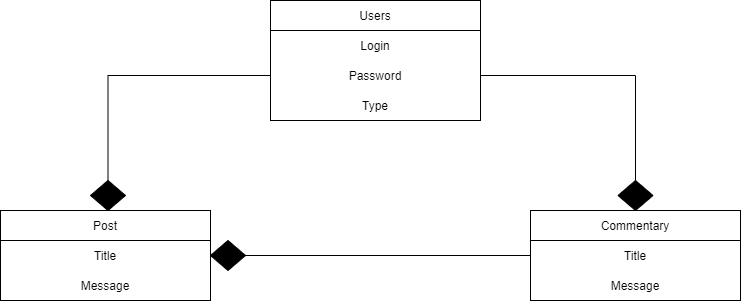

The diagram above was exported from draw.io. Its source (the exported page's mxGraphModel, read from the mxfile embedded in the PNG):
<mxGraphModel dx="1422" dy="762" grid="1" gridSize="10" guides="1" tooltips="1" connect="1" arrows="1" fold="1" page="1" pageScale="1" pageWidth="827" pageHeight="1169" math="0" shadow="0">
  <root>
    <mxCell id="0" />
    <mxCell id="1" parent="0" />
    <mxCell id="uJdbldwFcPhTFrkA4V6Z-1" value="" style="rounded=0;whiteSpace=wrap;html=1;" vertex="1" parent="1">
      <mxGeometry x="320" y="40" width="210" height="120" as="geometry" />
    </mxCell>
    <mxCell id="uJdbldwFcPhTFrkA4V6Z-2" value="Users" style="rounded=0;whiteSpace=wrap;html=1;" vertex="1" parent="1">
      <mxGeometry x="320" y="40" width="210" height="30" as="geometry" />
    </mxCell>
    <mxCell id="uJdbldwFcPhTFrkA4V6Z-3" value="Login" style="text;html=1;strokeColor=none;fillColor=none;align=center;verticalAlign=middle;whiteSpace=wrap;rounded=0;" vertex="1" parent="1">
      <mxGeometry x="320" y="70" width="210" height="30" as="geometry" />
    </mxCell>
    <mxCell id="uJdbldwFcPhTFrkA4V6Z-16" style="edgeStyle=orthogonalEdgeStyle;rounded=0;orthogonalLoop=1;jettySize=auto;html=1;entryX=0.5;entryY=0;entryDx=0;entryDy=0;startArrow=none;" edge="1" parent="1" source="uJdbldwFcPhTFrkA4V6Z-19" target="uJdbldwFcPhTFrkA4V6Z-7">
      <mxGeometry relative="1" as="geometry" />
    </mxCell>
    <mxCell id="uJdbldwFcPhTFrkA4V6Z-17" style="edgeStyle=orthogonalEdgeStyle;rounded=0;orthogonalLoop=1;jettySize=auto;html=1;entryX=0.5;entryY=0;entryDx=0;entryDy=0;startArrow=none;" edge="1" parent="1" source="uJdbldwFcPhTFrkA4V6Z-22" target="uJdbldwFcPhTFrkA4V6Z-12">
      <mxGeometry relative="1" as="geometry" />
    </mxCell>
    <mxCell id="uJdbldwFcPhTFrkA4V6Z-4" value="Password" style="text;html=1;strokeColor=none;fillColor=none;align=center;verticalAlign=middle;whiteSpace=wrap;rounded=0;" vertex="1" parent="1">
      <mxGeometry x="320" y="100" width="210" height="30" as="geometry" />
    </mxCell>
    <mxCell id="uJdbldwFcPhTFrkA4V6Z-5" value="Type" style="text;html=1;strokeColor=none;fillColor=none;align=center;verticalAlign=middle;whiteSpace=wrap;rounded=0;" vertex="1" parent="1">
      <mxGeometry x="320" y="130" width="210" height="30" as="geometry" />
    </mxCell>
    <mxCell id="uJdbldwFcPhTFrkA4V6Z-6" value="" style="rounded=0;whiteSpace=wrap;html=1;" vertex="1" parent="1">
      <mxGeometry x="50" y="250" width="210" height="90" as="geometry" />
    </mxCell>
    <mxCell id="uJdbldwFcPhTFrkA4V6Z-7" value="Post" style="rounded=0;whiteSpace=wrap;html=1;" vertex="1" parent="1">
      <mxGeometry x="50" y="250" width="210" height="30" as="geometry" />
    </mxCell>
    <mxCell id="uJdbldwFcPhTFrkA4V6Z-8" value="Title" style="text;html=1;strokeColor=none;fillColor=none;align=center;verticalAlign=middle;whiteSpace=wrap;rounded=0;" vertex="1" parent="1">
      <mxGeometry x="50" y="280" width="210" height="30" as="geometry" />
    </mxCell>
    <mxCell id="uJdbldwFcPhTFrkA4V6Z-9" value="Message" style="text;html=1;strokeColor=none;fillColor=none;align=center;verticalAlign=middle;whiteSpace=wrap;rounded=0;" vertex="1" parent="1">
      <mxGeometry x="50" y="310" width="210" height="30" as="geometry" />
    </mxCell>
    <mxCell id="uJdbldwFcPhTFrkA4V6Z-11" value="" style="rounded=0;whiteSpace=wrap;html=1;" vertex="1" parent="1">
      <mxGeometry x="580" y="250" width="210" height="90" as="geometry" />
    </mxCell>
    <mxCell id="uJdbldwFcPhTFrkA4V6Z-12" value="Commentary" style="rounded=0;whiteSpace=wrap;html=1;" vertex="1" parent="1">
      <mxGeometry x="580" y="250" width="210" height="30" as="geometry" />
    </mxCell>
    <mxCell id="uJdbldwFcPhTFrkA4V6Z-18" style="edgeStyle=orthogonalEdgeStyle;rounded=0;orthogonalLoop=1;jettySize=auto;html=1;entryX=1;entryY=0.5;entryDx=0;entryDy=0;" edge="1" parent="1" source="uJdbldwFcPhTFrkA4V6Z-13" target="uJdbldwFcPhTFrkA4V6Z-8">
      <mxGeometry relative="1" as="geometry" />
    </mxCell>
    <mxCell id="uJdbldwFcPhTFrkA4V6Z-13" value="Title" style="text;html=1;strokeColor=none;fillColor=none;align=center;verticalAlign=middle;whiteSpace=wrap;rounded=0;" vertex="1" parent="1">
      <mxGeometry x="580" y="280" width="210" height="30" as="geometry" />
    </mxCell>
    <mxCell id="uJdbldwFcPhTFrkA4V6Z-14" value="Message" style="text;html=1;strokeColor=none;fillColor=none;align=center;verticalAlign=middle;whiteSpace=wrap;rounded=0;" vertex="1" parent="1">
      <mxGeometry x="580" y="310" width="210" height="30" as="geometry" />
    </mxCell>
    <mxCell id="uJdbldwFcPhTFrkA4V6Z-19" value="" style="rhombus;whiteSpace=wrap;html=1;fillColor=#000000;" vertex="1" parent="1">
      <mxGeometry x="140" y="220" width="35" height="30" as="geometry" />
    </mxCell>
    <mxCell id="uJdbldwFcPhTFrkA4V6Z-20" value="" style="edgeStyle=orthogonalEdgeStyle;rounded=0;orthogonalLoop=1;jettySize=auto;html=1;entryX=0.5;entryY=0;entryDx=0;entryDy=0;endArrow=none;" edge="1" parent="1" source="uJdbldwFcPhTFrkA4V6Z-4" target="uJdbldwFcPhTFrkA4V6Z-19">
      <mxGeometry relative="1" as="geometry">
        <mxPoint x="320" y="115" as="sourcePoint" />
        <mxPoint x="155" y="250" as="targetPoint" />
      </mxGeometry>
    </mxCell>
    <mxCell id="uJdbldwFcPhTFrkA4V6Z-21" value="" style="rhombus;whiteSpace=wrap;html=1;fillColor=#000000;" vertex="1" parent="1">
      <mxGeometry x="260" y="280" width="35" height="30" as="geometry" />
    </mxCell>
    <mxCell id="uJdbldwFcPhTFrkA4V6Z-22" value="" style="rhombus;whiteSpace=wrap;html=1;fillColor=#000000;" vertex="1" parent="1">
      <mxGeometry x="667.5" y="220" width="35" height="30" as="geometry" />
    </mxCell>
    <mxCell id="uJdbldwFcPhTFrkA4V6Z-23" value="" style="edgeStyle=orthogonalEdgeStyle;rounded=0;orthogonalLoop=1;jettySize=auto;html=1;entryX=0.5;entryY=0;entryDx=0;entryDy=0;endArrow=none;" edge="1" parent="1" source="uJdbldwFcPhTFrkA4V6Z-4" target="uJdbldwFcPhTFrkA4V6Z-22">
      <mxGeometry relative="1" as="geometry">
        <mxPoint x="530" y="115" as="sourcePoint" />
        <mxPoint x="685" y="250" as="targetPoint" />
      </mxGeometry>
    </mxCell>
  </root>
</mxGraphModel>